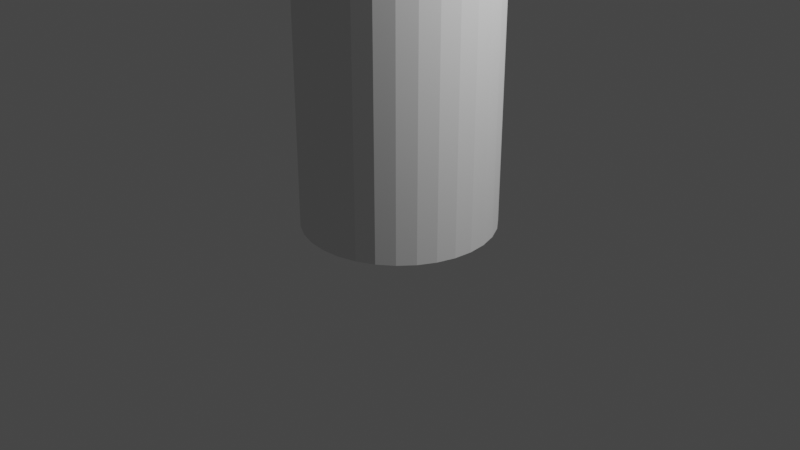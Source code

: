 # Source: axis.blend  (saved by Blender 3.6.13; exported with 4.5.12 LTS)
import bpy
from mathutils import Matrix  # noqa: F401  (used for matrix-valued properties, if any)

bpy.ops.wm.read_factory_settings(use_empty=True)
scene = bpy.context.scene
scene.name = 'Scene'

# ---- collections
col_collection = bpy.data.collections.new('Collection'); scene.collection.children.link(col_collection)

# ---- world
world_world = bpy.data.worlds.new('World'); scene.world = world_world
world_world.use_nodes = True; world_world.node_tree.nodes.clear()
_N = world_world.node_tree.nodes; _L = world_world.node_tree.links
n0 = _N.new('ShaderNodeOutputWorld'); n0.name = 'World Output'; n0.location = (300, 300)
n1 = _N.new('ShaderNodeBackground'); n1.name = 'Background'; n1.location = (10, 300)
n1.inputs[0].default_value = (0.05088, 0.05088, 0.05088, 1.0)
_L.new(n1.outputs[0], n0.inputs[0])
n0.is_active_output = True
world_world.color = (0.05088, 0.05088, 0.05088)
world_world.use_sun_shadow = False
world_world.sun_shadow_jitter_overblur = 0.0

# ---- cameras
cam_camera = bpy.data.cameras.new('Camera')
cam_camera.clip_end = 100.0
cam_camera.ortho_scale = 7.314

# ---- lights
light_light = bpy.data.lights.new('Light', 'POINT')
light_light.transmission_factor = 0.0
light_light.energy = 1000.0
light_light.shadow_soft_size = 0.1
light_light.shadow_maximum_resolution = 0.006
light_light.use_absolute_resolution = True

# ---- meshes
me_cylinder = bpy.data.meshes.new('Cylinder')
me_cylinder.from_pydata([(-1.211e-08, 1.0, 0.0), (-1.211e-08, 1.0, 12.0), (0.1951, 0.9808, 0.0), (0.1951, 0.9808, 12.0), (0.3827, 0.9239, 0.0), (0.3827, 0.9239, 12.0), (0.5556, 0.8315, 0.0), (0.5556, 0.8315, 12.0), (0.7071, 0.7071, 0.0), (0.7071, 0.7071, 12.0), (0.8315, 0.5556, 0.0), (0.8315, 0.5556, 12.0), (0.9239, 0.3827, 0.0), (0.9239, 0.3827, 12.0), (0.9808, 0.1951, 0.0), (0.9808, 0.1951, 12.0), (1.0, -1.49e-08, 0.0), (1.0, -1.49e-08, 12.0), (0.9808, -0.1951, 0.0), (0.9808, -0.1951, 12.0), (0.9239, -0.3827, 0.0), (0.9239, -0.3827, 12.0), (0.8315, -0.5556, 0.0), (0.8315, -0.5556, 12.0), (0.7071, -0.7071, 0.0), (0.7071, -0.7071, 12.0), (0.5556, -0.8315, 0.0), (0.5556, -0.8315, 12.0), (0.3827, -0.9239, 0.0), (0.3827, -0.9239, 12.0), (0.1951, -0.9808, 0.0), (0.1951, -0.9808, 12.0), (-1.211e-08, -1.0, 0.0), (-1.211e-08, -1.0, 12.0), (-0.1951, -0.9808, 0.0), (-0.1951, -0.9808, 12.0), (-0.3827, -0.9239, 0.0), (-0.3827, -0.9239, 12.0), (-0.5556, -0.8315, 0.0), (-0.5556, -0.8315, 12.0), (-0.7071, -0.7071, 0.0), (-0.7071, -0.7071, 12.0), (-0.8315, -0.5556, 0.0), (-0.8315, -0.5556, 12.0), (-0.9239, -0.3827, 0.0), (-0.9239, -0.3827, 12.0), (-0.9808, -0.1951, 0.0), (-0.9808, -0.1951, 12.0), (-1.0, -1.49e-08, 0.0), (-1.0, -1.49e-08, 12.0), (-0.9808, 0.1951, 0.0), (-0.9808, 0.1951, 12.0), (-0.9239, 0.3827, 0.0), (-0.9239, 0.3827, 12.0), (-0.8315, 0.5556, 0.0), (-0.8315, 0.5556, 12.0), (-0.7071, 0.7071, 0.0), (-0.7071, 0.7071, 12.0), (-0.5556, 0.8315, 0.0), (-0.5556, 0.8315, 12.0), (-0.3827, 0.9239, 0.0), (-0.3827, 0.9239, 12.0), (-0.1951, 0.9808, 0.0), (-0.1951, 0.9808, 12.0)], [], [(0, 1, 3, 2), (2, 3, 5, 4), (4, 5, 7, 6), (6, 7, 9, 8), (8, 9, 11, 10), (10, 11, 13, 12), (12, 13, 15, 14), (14, 15, 17, 16), (16, 17, 19, 18), (18, 19, 21, 20), (20, 21, 23, 22), (22, 23, 25, 24), (24, 25, 27, 26), (26, 27, 29, 28), (28, 29, 31, 30), (30, 31, 33, 32), (32, 33, 35, 34), (34, 35, 37, 36), (36, 37, 39, 38), (38, 39, 41, 40), (40, 41, 43, 42), (42, 43, 45, 44), (44, 45, 47, 46), (46, 47, 49, 48), (48, 49, 51, 50), (50, 51, 53, 52), (52, 53, 55, 54), (54, 55, 57, 56), (56, 57, 59, 58), (58, 59, 61, 60), (3, 1, 63, 61, 59, 57, 55, 53, 51, 49, 47, 45, 43, 41, 39, 37, 35, 33, 31, 29, 27, 25, 23, 21, 19, 17, 15, 13, 11, 9, 7, 5), (60, 61, 63, 62), (62, 63, 1, 0), (0, 2, 4, 6, 8, 10, 12, 14, 16, 18, 20, 22, 24, 26, 28, 30, 32, 34, 36, 38, 40, 42, 44, 46, 48, 50, 52, 54, 56, 58, 60, 62)])
_uv = me_cylinder.uv_layers.new(name='UVMap')
_uv.uv.foreach_set('vector', [1.0, 0.5, 1.0, 1.0, 0.9688, 1.0, 0.9688, 0.5, 0.9688, 0.5, 0.9688, 1.0, 0.9375, 1.0, 0.9375, 0.5, 0.9375, 0.5, 0.9375, 1.0, 0.9062, 1.0, 0.9062, 0.5, 0.9062, 0.5, 0.9062, 1.0, 0.875, 1.0, 0.875, 0.5, 0.875, 0.5, 0.875, 1.0, 0.8438, 1.0, 0.8438, 0.5, 0.8438, 0.5, 0.8438, 1.0, 0.8125, 1.0, 0.8125, 0.5, 0.8125, 0.5, 0.8125, 1.0, 0.7812, 1.0, 0.7812, 0.5, 0.7812, 0.5, 0.7812, 1.0, 0.75, 1.0, 0.75, 0.5, 0.75, 0.5, 0.75, 1.0, 0.7188, 1.0, 0.7188, 0.5, 0.7188, 0.5, 0.7188, 1.0, 0.6875, 1.0, 0.6875, 0.5, 0.6875, 0.5, 0.6875, 1.0, 0.6562, 1.0, 0.6562, 0.5, 0.6562, 0.5, 0.6562, 1.0, 0.625, 1.0, 0.625, 0.5, 0.625, 0.5, 0.625, 1.0, 0.5938, 1.0, 0.5938, 0.5, 0.5938, 0.5, 0.5938, 1.0, 0.5625, 1.0, 0.5625, 0.5, 0.5625, 0.5, 0.5625, 1.0, 0.5312, 1.0, 0.5312, 0.5, 0.5312, 0.5, 0.5312, 1.0, 0.5, 1.0, 0.5, 0.5, 0.5, 0.5, 0.5, 1.0, 0.4688, 1.0, 0.4688, 0.5, 0.4688, 0.5, 0.4688, 1.0, 0.4375, 1.0, 0.4375, 0.5, 0.4375, 0.5, 0.4375, 1.0, 0.4062, 1.0, 0.4062, 0.5, 0.4062, 0.5, 0.4062, 1.0, 0.375, 1.0, 0.375, 0.5, 0.375, 0.5, 0.375, 1.0, 0.3438, 1.0, 0.3438, 0.5, 0.3438, 0.5, 0.3438, 1.0, 0.3125, 1.0, 0.3125, 0.5, 0.3125, 0.5, 0.3125, 1.0, 0.2812, 1.0, 0.2812, 0.5, 0.2812, 0.5, 0.2812, 1.0, 0.25, 1.0, 0.25, 0.5, 0.25, 0.5, 0.25, 1.0, 0.2188, 1.0, 0.2188, 0.5, 0.2188, 0.5, 0.2188, 1.0, 0.1875, 1.0, 0.1875, 0.5, 0.1875, 0.5, 0.1875, 1.0, 0.1562, 1.0, 0.1562, 0.5, 0.1562, 0.5, 0.1562, 1.0, 0.125, 1.0, 0.125, 0.5, 0.125, 0.5, 0.125, 1.0, 0.09375, 1.0, 0.09375, 0.5, 0.09375, 0.5, 0.09375, 1.0, 0.0625, 1.0, 0.0625, 0.5, 0.2968, 0.4854, 0.25, 0.49, 0.2032, 0.4854, 0.1582, 0.4717, 0.1167, 0.4496, 0.08029, 0.4197, 0.05045, 0.3833, 0.02827, 0.3418, 0.01461, 0.2968, 0.01, 0.25, 0.01461, 0.2032, 0.02827, 0.1582, 0.05045, 0.1167, 0.08029, 0.08029, 0.1167, 0.05045, 0.1582, 0.02827, 0.2032, 0.01461, 0.25, 0.01, 0.2968, 0.01461, 0.3418, 0.02827, 0.3833, 0.05045, 0.4197, 0.08029, 0.4496, 0.1167, 0.4717, 0.1582, 0.4854, 0.2032, 0.49, 0.25, 0.4854, 0.2968, 0.4717, 0.3418, 0.4496, 0.3833, 0.4197, 0.4197, 0.3833, 0.4496, 0.3418, 0.4717, 0.0625, 0.5, 0.0625, 1.0, 0.03125, 1.0, 0.03125, 0.5, 0.03125, 0.5, 0.03125, 1.0, 0.0, 1.0, 0.0, 0.5, 0.75, 0.49, 0.7968, 0.4854, 0.8418, 0.4717, 0.8833, 0.4496, 0.9197, 0.4197, 0.9496, 0.3833, 0.9717, 0.3418, 0.9854, 0.2968, 0.99, 0.25, 0.9854, 0.2032, 0.9717, 0.1582, 0.9496, 0.1167, 0.9197, 0.08029, 0.8833, 0.05045, 0.8418, 0.02827, 0.7968, 0.01461, 0.75, 0.01, 0.7032, 0.01461, 0.6582, 0.02827, 0.6167, 0.05045, 0.5803, 0.08029, 0.5504, 0.1167, 0.5283, 0.1582, 0.5146, 0.2032, 0.51, 0.25, 0.5146, 0.2968, 0.5283, 0.3418, 0.5504, 0.3833, 0.5803, 0.4197, 0.6167, 0.4496, 0.6582, 0.4717, 0.7032, 0.4854])
me_cylinder.update()

# ---- objects
ob_light = bpy.data.objects.new('Light', light_light)
ob_camera = bpy.data.objects.new('Camera', cam_camera)
ob_cylinder = bpy.data.objects.new('Cylinder', me_cylinder)

# ---- transforms, parenting, visibility, modifiers, constraints
ob_light.location = (4.076, 1.005, 5.904)
ob_light.rotation_euler = (0.6503, 0.05522, 1.866)
ob_light.lock_rotations_4d = False
ob_light.empty_display_type = 'ARROWS'
ob_light.color = (0.0, 0.0, 0.0, 0.0)
ob_light.lineart.crease_threshold = 0.0
ob_camera.location = (7.359, -6.926, 4.958)
ob_camera.rotation_euler = (1.109, 0.0, 0.8149)
ob_camera.lock_rotations_4d = False
ob_camera.empty_display_type = 'ARROWS'
ob_camera.color = (0.0, 0.0, 0.0, 0.0)
ob_camera.display_type = 'WIRE'
ob_camera.lineart.crease_threshold = 0.0
ob_cylinder.location = (1.211e-08, 1.49e-08, 0.0)

# ---- collection membership
col_collection.objects.link(ob_light)
col_collection.objects.link(ob_camera)
col_collection.objects.link(ob_cylinder)

# ---- scene / render settings (as saved in the file)
scene.camera = ob_camera
scene.frame_start = 1; scene.frame_end = 250; scene.frame_set(1)
scene.render.engine = 'BLENDER_EEVEE_NEXT'
scene.cycles.sampling_pattern = 'TABULATED_SOBOL'
scene.view_settings.view_transform = 'Filmic'
bpy.context.view_layer.update()
